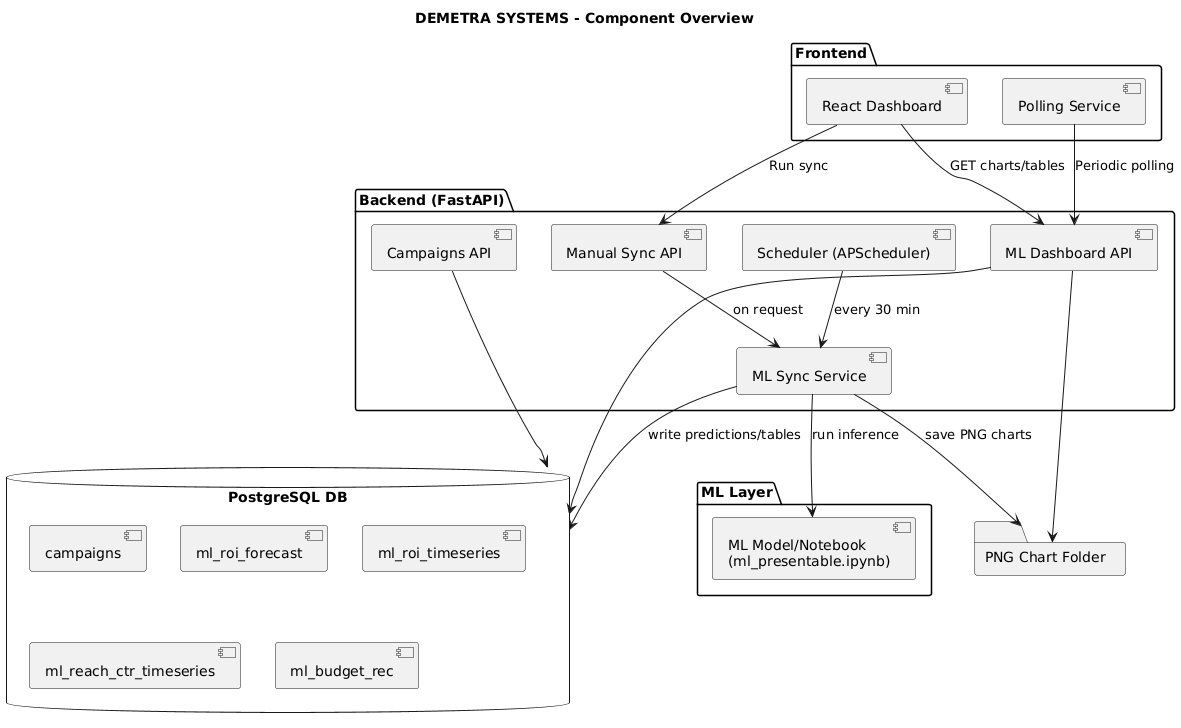

The diagram above was rendered by PlantUML. Its source (embedded in the PNG):
@startuml
title DEMETRA SYSTEMS - Component Overview

package "Frontend" {
  [React Dashboard]
  [Polling Service]
}

package "Backend (FastAPI)" {
  [Campaigns API]
  [ML Dashboard API]
  [Manual Sync API]
  [Scheduler (APScheduler)]
  [ML Sync Service]
}

package "ML Layer" {
  [ML Model/Notebook\n(ml_presentable.ipynb)]
}

database "PostgreSQL DB" {
  [campaigns]
  [ml_roi_forecast]
  [ml_roi_timeseries]
  [ml_reach_ctr_timeseries]
  [ml_budget_rec]
}

folder "PNG Chart Folder" as PNGStore

[React Dashboard] --> [ML Dashboard API] : GET charts/tables
[Polling Service] --> [ML Dashboard API] : Periodic polling
[React Dashboard] --> [Manual Sync API] : Run sync

[Scheduler (APScheduler)] --> [ML Sync Service] : every 30 min
[Manual Sync API] --> [ML Sync Service] : on request

[ML Sync Service] --> [ML Model/Notebook\n(ml_presentable.ipynb)] : run inference
[ML Sync Service] --> [PostgreSQL DB] : write predictions/tables
[ML Sync Service] --> PNGStore : save PNG charts

[ML Dashboard API] --> [PostgreSQL DB]
[ML Dashboard API] --> PNGStore
[Campaigns API] --> [PostgreSQL DB]
@enduml